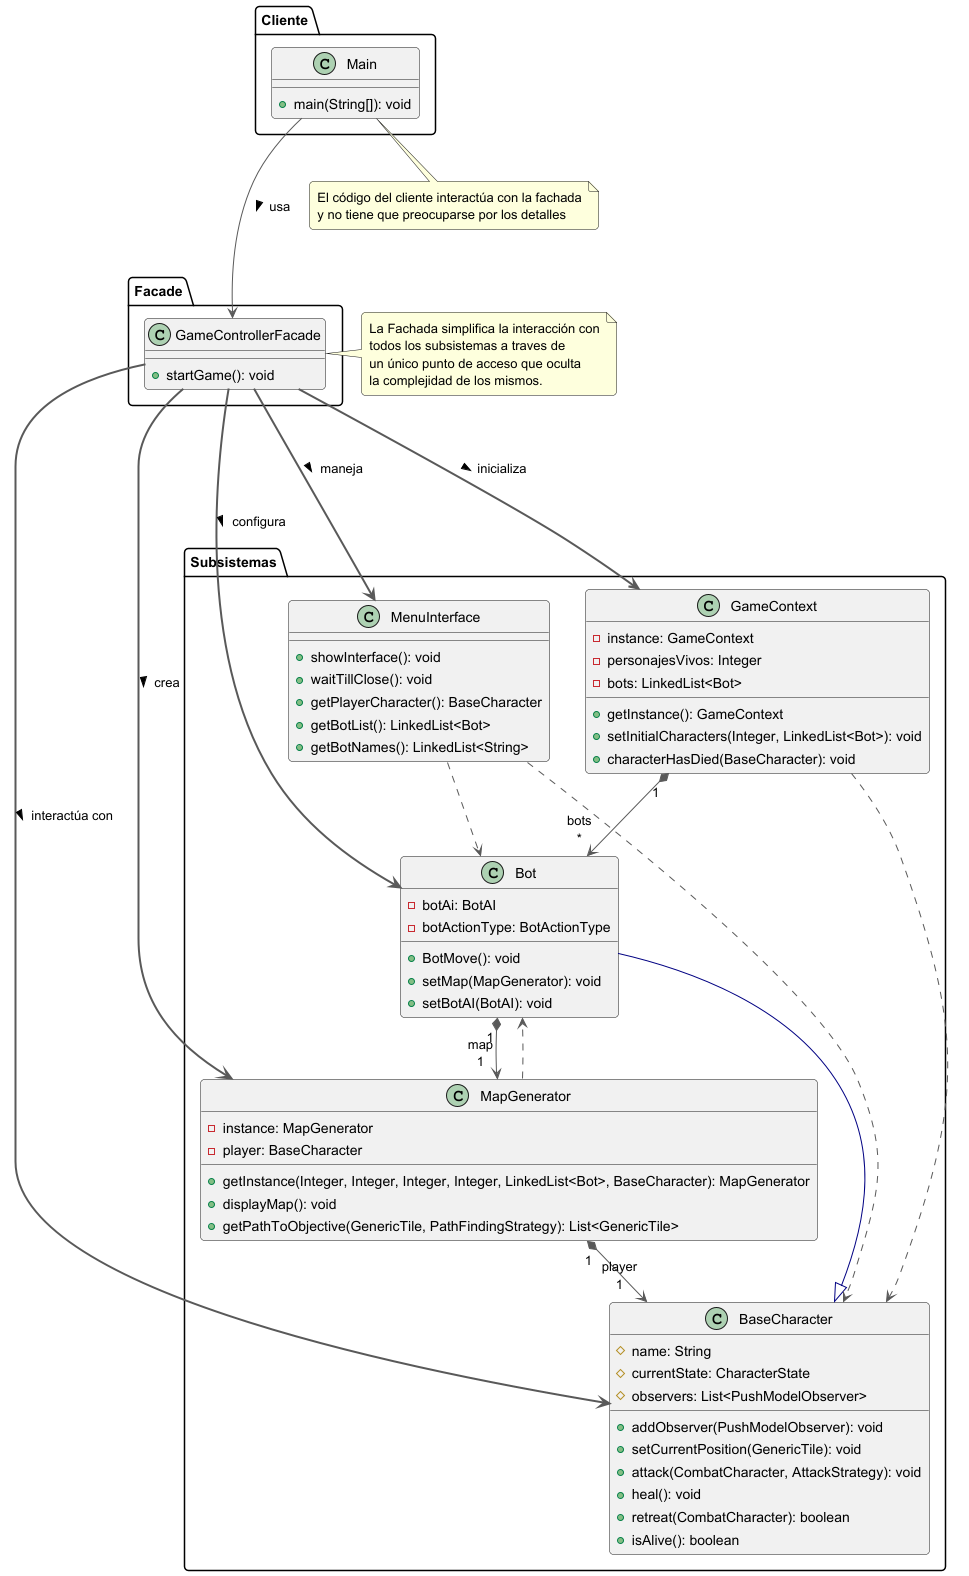

The diagram above was rendered by PlantUML. Its source (embedded in the PNG):
@startuml GameControllerFacadePattern

top to bottom direction
skinparam padding 2
skinparam roundcorner 8


package "Cliente" {
    class Main {
      + main(String[]): void
    }
}

package "Facade" {
    class GameControllerFacade {
      + startGame(): void
    }
}

package "Subsistemas" {
    class BaseCharacter {
      # name: String
      # currentState: CharacterState
      # observers: List<PushModelObserver>
      + addObserver(PushModelObserver): void
      + setCurrentPosition(GenericTile): void
      + attack(CombatCharacter, AttackStrategy): void
      + heal(): void
      + retreat(CombatCharacter): boolean
      + isAlive(): boolean
    }

    class Bot {
      - botAi: BotAI
      - botActionType: BotActionType
      + BotMove(): void
      + setMap(MapGenerator): void
      + setBotAI(BotAI): void
    }

    class GameContext {
      - instance: GameContext
      - personajesVivos: Integer
      - bots: LinkedList<Bot>
      + getInstance(): GameContext
      + setInitialCharacters(Integer, LinkedList<Bot>): void
      + characterHasDied(BaseCharacter): void
    }

    class MapGenerator {
      - instance: MapGenerator
      - player: BaseCharacter
      + getInstance(Integer, Integer, Integer, Integer, LinkedList<Bot>, BaseCharacter): MapGenerator
      + displayMap(): void
      + getPathToObjective(GenericTile, PathFindingStrategy): List<GenericTile>
    }

    class MenuInterface {
      + showInterface(): void
      + waitTillClose(): void
      + getPlayerCharacter(): BaseCharacter
      + getBotList(): LinkedList<Bot>
      + getBotNames(): LinkedList<String>
    }
}

Bot                   -[#000082,plain]-^  BaseCharacter
Bot                  "1" *-[#595959,plain]-> "map\n1" MapGenerator
GameContext           -[#595959,dashed]->  BaseCharacter
GameContext          "1" *-[#595959,plain]-> "bots\n*" Bot
GameControllerFacade  -[#595959,bold]-->  BaseCharacter : interactúa con >
GameControllerFacade  -[#595959,bold]-->  Bot : configura >
GameControllerFacade  -[#595959,bold]-->  GameContext : inicializa >
GameControllerFacade  -[#595959,bold]-->  MapGenerator : crea >
GameControllerFacade  -[#595959,bold]-->  MenuInterface : maneja >
Main                  -[#595959,plain]--> GameControllerFacade : usa >
MapGenerator         "1" *-[#595959,plain]-> "player\n1" BaseCharacter
MapGenerator          -[#595959,dashed]->  Bot
MenuInterface         -[#595959,dashed]->  BaseCharacter
MenuInterface         -[#595959,dashed]->  Bot

note right of GameControllerFacade
  La Fachada simplifica la interacción con
  todos los subsistemas a traves de
  un único punto de acceso que oculta
  la complejidad de los mismos.
end note

note bottom of Main
  El código del cliente interactúa con la fachada
  y no tiene que preocuparse por los detalles
end note

@enduml